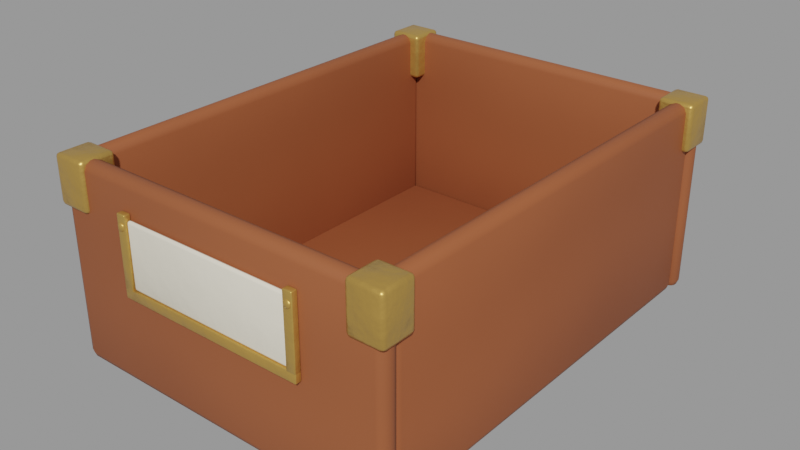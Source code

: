 # Source: crate_walnut.blend  (saved by Blender 3.4.6; exported with 4.5.12 LTS)
import bpy
from mathutils import Matrix  # noqa: F401  (used for matrix-valued properties, if any)

bpy.ops.wm.read_factory_settings(use_empty=True)
scene = bpy.context.scene
scene.name = 'Scene'

# ---- collections
col_b_cherkiste_kirschholz = bpy.data.collections.new('Bücherkiste Kirschholz'); scene.collection.children.link(col_b_cherkiste_kirschholz)

# ---- materials (node trees are filled in below, after node groups)
mat_wood = bpy.data.materials.new('wood')
mat_wood.use_transparent_shadow = False
mat_brass = bpy.data.materials.new('brass')
mat_brass.use_transparent_shadow = False
mat_paper = bpy.data.materials.new('paper')
mat_paper.use_transparent_shadow = False

# ---- node groups
ng_auto_smooth = bpy.data.node_groups.new('Auto Smooth', 'GeometryNodeTree')
_s = ng_auto_smooth.interface.new_socket(name='Geometry', in_out='OUTPUT', socket_type='NodeSocketGeometry')
_s = ng_auto_smooth.interface.new_socket(name='Geometry', in_out='INPUT', socket_type='NodeSocketGeometry')
_s = ng_auto_smooth.interface.new_socket(name='Angle', in_out='INPUT', socket_type='NodeSocketFloat')
_s.subtype = 'ANGLE'
_s.min_value = 0.0
_s.max_value = 3.142
ng_auto_smooth.is_modifier = True
_N = ng_auto_smooth.nodes; _L = ng_auto_smooth.links
n0 = _N.new('NodeGroupOutput'); n0.name = 'Group Output'; n0.location = (480, -100)
n1 = _N.new('NodeGroupInput'); n1.name = 'Group Input'; n1.location = (-420, -300)
n2 = _N.new('NodeGroupInput'); n2.name = 'Group Input.001'; n2.location = (-60, -100)
n3 = _N.new('GeometryNodeSetShadeSmooth'); n3.name = 'Set Shade Smooth'; n3.location = (120, -100)
n3.domain = 'EDGE'
n4 = _N.new('GeometryNodeSetShadeSmooth'); n4.name = 'Set Shade Smooth.001'; n4.location = (300, -100)
n5 = _N.new('GeometryNodeInputMeshEdgeAngle'); n5.name = 'Edge Angle'; n5.location = (-420, -220)
n6 = _N.new('GeometryNodeInputEdgeSmooth'); n6.name = 'Is Edge Smooth'; n6.location = (-60, -160)
n7 = _N.new('GeometryNodeInputShadeSmooth'); n7.name = 'Is Face Smooth'; n7.location = (-240, -340)
n8 = _N.new('FunctionNodeBooleanMath'); n8.name = 'Boolean Math'; n8.location = (-60, -220)
n9 = _N.new('FunctionNodeCompare'); n9.name = 'Compare'; n9.location = (-240, -180)
n9.operation = 'LESS_EQUAL'
_L.new(n5.outputs[0], n9.inputs[0])
_L.new(n4.outputs[0], n0.inputs[0])
_L.new(n1.outputs[1], n9.inputs[1])
_L.new(n9.outputs[0], n8.inputs[0])
_L.new(n7.outputs[0], n8.inputs[1])
_L.new(n2.outputs[0], n3.inputs[0])
_L.new(n6.outputs[0], n3.inputs[1])
_L.new(n3.outputs[0], n4.inputs[0])
_L.new(n8.outputs[0], n3.inputs[2])
n0.is_active_output = True

# ---- material node trees
mat_wood.use_nodes = True; mat_wood.node_tree.nodes.clear()
_N = mat_wood.node_tree.nodes; _L = mat_wood.node_tree.links
n0 = _N.new('ShaderNodeBsdfPrincipled'); n0.name = 'Principled BSDF'; n0.location = (10, 300)
n0.distribution = 'GGX'
n0.subsurface_method = 'RANDOM_WALK_SKIN'
n0.inputs[2].default_value = 0.62
n0.inputs[3].default_value = 1.45
n0.inputs[13].default_value = 0.3
n0.inputs[27].default_value = (0.0, 0.0, 0.0, 1.0)
n0.inputs[28].default_value = 1.0
n1 = _N.new('ShaderNodeOutputMaterial'); n1.name = 'Material Output'; n1.location = (300, 300)
n2 = _N.new('ShaderNodeTexCoord'); n2.name = 'Texture Coordinate'; n2.location = (0, 0)
n3 = _N.new('ShaderNodeRGB'); n3.name = 'RGB'; n3.location = (0, 0)
n3.outputs[0].default_value = (0.3185, 0.08898, 0.0331, 1.0)
n4 = _N.new('ShaderNodeAttribute'); n4.name = 'Attribute'; n4.location = (0, 0)
n4.attribute_name = 'tint'
n5 = _N.new('ShaderNodeMixRGB'); n5.name = 'Mix (Legacy)'; n5.location = (0, 0)
n5.blend_type = 'MULTIPLY'
n5.inputs[0].default_value = 1.0
n6 = _N.new('ShaderNodeTexNoise'); n6.name = 'Noise Texture'; n6.location = (0, 0)
n6.inputs[2].default_value = 4.0
n6.inputs[3].default_value = 4.0
n7 = _N.new('ShaderNodeMapRange'); n7.name = 'Map Range'; n7.location = (0, 0)
n7.inputs[1].default_value = 0.3
n7.inputs[2].default_value = 0.7
n7.inputs[3].default_value = 0.92
n7.inputs[4].default_value = 1.08
n8 = _N.new('ShaderNodeHueSaturation'); n8.name = 'Hue Saturation Value'; n8.location = (0, 0)
n9 = _N.new('ShaderNodeTexWave'); n9.name = 'Wave Texture'; n9.location = (0, 0)
n9.bands_direction = 'Z'
n9.inputs[1].default_value = 3.5
n9.inputs[2].default_value = 3.0
n10 = _N.new('ShaderNodeMapRange'); n10.name = 'Map Range.001'; n10.location = (0, 0)
n10.inputs[3].default_value = 0.92
n11 = _N.new('ShaderNodeHueSaturation'); n11.name = 'Hue Saturation Value.001'; n11.location = (0, 0)
_L.new(n0.outputs[0], n1.inputs[0])
_L.new(n3.outputs[0], n5.inputs[1])
_L.new(n4.outputs[0], n5.inputs[2])
_L.new(n2.outputs[3], n6.inputs[0])
_L.new(n6.outputs[0], n7.inputs[0])
_L.new(n5.outputs[0], n8.inputs[4])
_L.new(n7.outputs[0], n8.inputs[2])
_L.new(n2.outputs[3], n9.inputs[0])
_L.new(n9.outputs[1], n10.inputs[0])
_L.new(n8.outputs[0], n11.inputs[4])
_L.new(n10.outputs[0], n11.inputs[2])
_L.new(n11.outputs[0], n0.inputs[0])
n1.is_active_output = True
mat_brass.use_nodes = True; mat_brass.node_tree.nodes.clear()
_N = mat_brass.node_tree.nodes; _L = mat_brass.node_tree.links
n0 = _N.new('ShaderNodeBsdfPrincipled'); n0.name = 'Principled BSDF'; n0.location = (10, 300)
n0.distribution = 'GGX'
n0.subsurface_method = 'RANDOM_WALK_SKIN'
n0.inputs[1].default_value = 0.65
n0.inputs[2].default_value = 0.36
n0.inputs[3].default_value = 1.45
n0.inputs[13].default_value = 0.3
n0.inputs[27].default_value = (0.0, 0.0, 0.0, 1.0)
n0.inputs[28].default_value = 1.0
n1 = _N.new('ShaderNodeOutputMaterial'); n1.name = 'Material Output'; n1.location = (300, 300)
n2 = _N.new('ShaderNodeTexCoord'); n2.name = 'Texture Coordinate'; n2.location = (0, 0)
n3 = _N.new('ShaderNodeRGB'); n3.name = 'RGB'; n3.location = (0, 0)
n3.outputs[0].default_value = (0.6038, 0.3424, 0.08354, 1.0)
n4 = _N.new('ShaderNodeAttribute'); n4.name = 'Attribute'; n4.location = (0, 0)
n4.attribute_name = 'tint'
n5 = _N.new('ShaderNodeMixRGB'); n5.name = 'Mix (Legacy)'; n5.location = (0, 0)
n5.blend_type = 'MULTIPLY'
n5.inputs[0].default_value = 1.0
n6 = _N.new('ShaderNodeTexNoise'); n6.name = 'Noise Texture'; n6.location = (0, 0)
n6.inputs[3].default_value = 4.0
n7 = _N.new('ShaderNodeMapRange'); n7.name = 'Map Range'; n7.location = (0, 0)
n7.inputs[1].default_value = 0.3
n7.inputs[2].default_value = 0.7
n7.inputs[3].default_value = 0.93
n7.inputs[4].default_value = 1.07
n8 = _N.new('ShaderNodeHueSaturation'); n8.name = 'Hue Saturation Value'; n8.location = (0, 0)
n9 = _N.new('ShaderNodeTexNoise'); n9.name = 'Noise Texture.001'; n9.location = (0, 0)
n9.inputs[2].default_value = 25.0
n9.inputs[3].default_value = 8.0
n10 = _N.new('ShaderNodeBump'); n10.name = 'Bump'; n10.location = (0, 0)
n10.inputs[0].default_value = 0.25
n10.inputs[1].default_value = 0.02
n10.inputs[2].default_value = 1.0
_L.new(n0.outputs[0], n1.inputs[0])
_L.new(n3.outputs[0], n5.inputs[1])
_L.new(n4.outputs[0], n5.inputs[2])
_L.new(n2.outputs[3], n6.inputs[0])
_L.new(n6.outputs[0], n7.inputs[0])
_L.new(n5.outputs[0], n8.inputs[4])
_L.new(n7.outputs[0], n8.inputs[2])
_L.new(n2.outputs[3], n9.inputs[0])
_L.new(n8.outputs[0], n0.inputs[0])
_L.new(n9.outputs[0], n10.inputs[3])
_L.new(n10.outputs[0], n0.inputs[5])
n1.is_active_output = True
mat_paper.use_nodes = True; mat_paper.node_tree.nodes.clear()
_N = mat_paper.node_tree.nodes; _L = mat_paper.node_tree.links
n0 = _N.new('ShaderNodeBsdfPrincipled'); n0.name = 'Principled BSDF'; n0.location = (10, 300)
n0.distribution = 'GGX'
n0.subsurface_method = 'RANDOM_WALK_SKIN'
n0.inputs[2].default_value = 0.85
n0.inputs[3].default_value = 1.45
n0.inputs[13].default_value = 0.3
n0.inputs[27].default_value = (0.0, 0.0, 0.0, 1.0)
n0.inputs[28].default_value = 1.0
n1 = _N.new('ShaderNodeOutputMaterial'); n1.name = 'Material Output'; n1.location = (300, 300)
n2 = _N.new('ShaderNodeTexCoord'); n2.name = 'Texture Coordinate'; n2.location = (0, 0)
n3 = _N.new('ShaderNodeRGB'); n3.name = 'RGB'; n3.location = (0, 0)
n3.outputs[0].default_value = (0.9114, 0.8481, 0.6921, 1.0)
n4 = _N.new('ShaderNodeAttribute'); n4.name = 'Attribute'; n4.location = (0, 0)
n4.attribute_name = 'tint'
n5 = _N.new('ShaderNodeMixRGB'); n5.name = 'Mix (Legacy)'; n5.location = (0, 0)
n5.blend_type = 'MULTIPLY'
n5.inputs[0].default_value = 1.0
n6 = _N.new('ShaderNodeTexNoise'); n6.name = 'Noise Texture'; n6.location = (0, 0)
n6.inputs[2].default_value = 4.0
n6.inputs[3].default_value = 4.0
n7 = _N.new('ShaderNodeMapRange'); n7.name = 'Map Range'; n7.location = (0, 0)
n7.inputs[1].default_value = 0.3
n7.inputs[2].default_value = 0.7
n7.inputs[3].default_value = 0.97
n7.inputs[4].default_value = 1.03
n8 = _N.new('ShaderNodeHueSaturation'); n8.name = 'Hue Saturation Value'; n8.location = (0, 0)
n9 = _N.new('ShaderNodeTexNoise'); n9.name = 'Noise Texture.001'; n9.location = (0, 0)
n9.inputs[2].default_value = 6.0
n9.inputs[3].default_value = 8.0
n10 = _N.new('ShaderNodeBump'); n10.name = 'Bump'; n10.location = (0, 0)
n10.inputs[0].default_value = 0.25
n10.inputs[1].default_value = 0.02
n10.inputs[2].default_value = 1.0
_L.new(n0.outputs[0], n1.inputs[0])
_L.new(n3.outputs[0], n5.inputs[1])
_L.new(n4.outputs[0], n5.inputs[2])
_L.new(n2.outputs[3], n6.inputs[0])
_L.new(n6.outputs[0], n7.inputs[0])
_L.new(n5.outputs[0], n8.inputs[4])
_L.new(n7.outputs[0], n8.inputs[2])
_L.new(n2.outputs[3], n9.inputs[0])
_L.new(n8.outputs[0], n0.inputs[0])
_L.new(n9.outputs[0], n10.inputs[3])
_L.new(n10.outputs[0], n0.inputs[5])
n1.is_active_output = True

# ---- meshes
me_kasten = bpy.data.meshes.new('Kasten')
me_kasten.from_pydata([(-0.09954, -0.1352, -8.021e-05), (-0.09985, 0.135, 0.0002044), (-0.09986, 0.135, 0.01221), (-0.09954, -0.1351, 0.01192), (0.09999, -0.1348, 0.0003111), (0.1, -0.1348, 0.01231), (0.09964, 0.1353, 0.01222), (0.09963, 0.1352, 0.000215), (-0.1097, -0.145, 0.0001988), (-0.1097, -0.133, 0.0002002), (-0.1097, -0.1329, 0.1252), (-0.1097, -0.1449, 0.1252), (0.1097, -0.1449, 1.323e-05), (0.1098, -0.1447, 0.1249), (0.1098, -0.1327, 0.1249), (0.1097, -0.1329, 1.344e-05), (-0.1099, 0.1329, 0.0001492), (-0.1099, 0.1449, 0.0001317), (-0.1101, 0.1453, 0.1251), (-0.1101, 0.1332, 0.1252), (0.1101, 0.1331, 8.788e-05), (0.11, 0.1332, 0.1251), (0.1101, 0.1452, 0.1251), (0.1101, 0.1451, 7.517e-05), (-0.1081, -0.1353, 0.0003889), (-0.1081, 0.1353, -2.235e-05), (-0.1084, 0.1354, 0.1251), (-0.1081, -0.1353, 0.1252), (-0.09615, -0.1353, 0.0003656), (-0.09615, -0.1353, 0.1251), (-0.09642, 0.1354, 0.1251), (-0.09605, 0.1353, -2.488e-05), (0.09649, -0.1352, 0.0004666), (0.09626, 0.1351, 0.0001265), (0.09602, 0.1354, 0.1251), (0.09649, -0.135, 0.1254), (0.1085, -0.1352, 0.000478), (0.1085, -0.135, 0.1254), (0.108, 0.1354, 0.1251), (0.1083, 0.1351, 0.0001402)], [], [(0, 3, 2, 1), (4, 7, 6, 5), (0, 4, 5, 3), (1, 2, 6, 7), (0, 1, 7, 4), (3, 5, 6, 2), (8, 11, 10, 9), (12, 15, 14, 13), (8, 12, 13, 11), (9, 10, 14, 15), (8, 9, 15, 12), (11, 13, 14, 10), (16, 19, 18, 17), (20, 23, 22, 21), (16, 20, 21, 19), (17, 18, 22, 23), (16, 17, 23, 20), (19, 21, 22, 18), (24, 27, 26, 25), (28, 31, 30, 29), (24, 28, 29, 27), (25, 26, 30, 31), (24, 25, 31, 28), (27, 29, 30, 26), (32, 35, 34, 33), (36, 39, 38, 37), (32, 36, 37, 35), (33, 34, 38, 39), (32, 33, 39, 36), (35, 37, 38, 34)])
me_kasten.polygons.foreach_set('use_smooth', [True] * 30)
_ca = me_kasten.color_attributes.new('tint', 'FLOAT_COLOR', 'POINT')
_ca.data.foreach_set('color', [1.028, 1.011, 0.9927, 1.0, 1.028, 1.011, 0.9927, 1.0, 1.028, 1.011, 0.9927, 1.0, 1.028, 1.011, 0.9927, 1.0, 1.028, 1.011, 0.9927, 1.0, 1.028, 1.011, 0.9927, 1.0, 1.028, 1.011, 0.9927, 1.0, 1.028, 1.011, 0.9927, 1.0, 0.9488, 0.9666, 0.9843, 1.0, 0.9488, 0.9666, 0.9843, 1.0, 0.9488, 0.9666, 0.9843, 1.0, 0.9488, 0.9666, 0.9843, 1.0, 0.9488, 0.9666, 0.9843, 1.0, 0.9488, 0.9666, 0.9843, 1.0, 0.9488, 0.9666, 0.9843, 1.0, 0.9488, 0.9666, 0.9843, 1.0, 0.9773, 0.9879, 0.9984, 1.0, 0.9773, 0.9879, 0.9984, 1.0, 0.9773, 0.9879, 0.9984, 1.0, 0.9773, 0.9879, 0.9984, 1.0, 0.9773, 0.9879, 0.9984, 1.0, 0.9773, 0.9879, 0.9984, 1.0, 0.9773, 0.9879, 0.9984, 1.0, 0.9773, 0.9879, 0.9984, 1.0, 0.996, 0.9843, 0.9726, 1.0, 0.996, 0.9843, 0.9726, 1.0, 0.996, 0.9843, 0.9726, 1.0, 0.996, 0.9843, 0.9726, 1.0, 0.996, 0.9843, 0.9726, 1.0, 0.996, 0.9843, 0.9726, 1.0, 0.996, 0.9843, 0.9726, 1.0, 0.996, 0.9843, 0.9726, 1.0, 0.9967, 0.9805, 0.9644, 1.0, 0.9967, 0.9805, 0.9644, 1.0, 0.9967, 0.9805, 0.9644, 1.0, 0.9967, 0.9805, 0.9644, 1.0, 0.9967, 0.9805, 0.9644, 1.0, 0.9967, 0.9805, 0.9644, 1.0, 0.9967, 0.9805, 0.9644, 1.0, 0.9967, 0.9805, 0.9644, 1.0])
me_kasten.materials.append(mat_wood)
me_kasten.update()
me_messingecken = bpy.data.meshes.new('Messingecken')
me_messingecken.from_pydata([(-0.1117, -0.1471, 0.0961), (-0.1117, -0.1251, 0.09612), (-0.1117, -0.1251, 0.1261), (-0.1117, -0.1471, 0.1261), (-0.0897, -0.1471, 0.0961), (-0.08972, -0.1471, 0.1261), (-0.08975, -0.1251, 0.1261), (-0.08973, -0.1251, 0.09612), (-0.1121, 0.1252, 0.0961), (-0.1121, 0.1472, 0.09609), (-0.1121, 0.1472, 0.1261), (-0.1121, 0.1252, 0.1261), (-0.0901, 0.1251, 0.0961), (-0.09015, 0.1252, 0.1261), (-0.09017, 0.1472, 0.1261), (-0.09012, 0.1472, 0.09608), (0.09005, -0.1468, 0.09629), (0.09, -0.1248, 0.0963), (0.08999, -0.1248, 0.1263), (0.09005, -0.1468, 0.1263), (0.1121, -0.1468, 0.09633), (0.1121, -0.1468, 0.1263), (0.112, -0.1248, 0.1263), (0.112, -0.1248, 0.09634), (0.0898, 0.1252, 0.09618), (0.08982, 0.1472, 0.09616), (0.08979, 0.1472, 0.1261), (0.08977, 0.1252, 0.1261), (0.1118, 0.1252, 0.09617), (0.1118, 0.1252, 0.1261), (0.1118, 0.1472, 0.1261), (0.1118, 0.1472, 0.09615)], [], [(0, 3, 2, 1), (4, 7, 6, 5), (0, 4, 5, 3), (1, 2, 6, 7), (0, 1, 7, 4), (3, 5, 6, 2), (8, 11, 10, 9), (12, 15, 14, 13), (8, 12, 13, 11), (9, 10, 14, 15), (8, 9, 15, 12), (11, 13, 14, 10), (16, 19, 18, 17), (20, 23, 22, 21), (16, 20, 21, 19), (17, 18, 22, 23), (16, 17, 23, 20), (19, 21, 22, 18), (24, 27, 26, 25), (28, 31, 30, 29), (24, 28, 29, 27), (25, 26, 30, 31), (24, 25, 31, 28), (27, 29, 30, 26)])
me_messingecken.polygons.foreach_set('use_smooth', [True] * 24)
_ca = me_messingecken.color_attributes.new('tint', 'FLOAT_COLOR', 'POINT')
_ca.data.foreach_set('color', [0.9874, 0.9957, 1.004, 1.0, 0.9874, 0.9957, 1.004, 1.0, 0.9874, 0.9957, 1.004, 1.0, 0.9874, 0.9957, 1.004, 1.0, 0.9874, 0.9957, 1.004, 1.0, 0.9874, 0.9957, 1.004, 1.0, 0.9874, 0.9957, 1.004, 1.0, 0.9874, 0.9957, 1.004, 1.0, 1.007, 1.027, 1.048, 1.0, 1.007, 1.027, 1.048, 1.0, 1.007, 1.027, 1.048, 1.0, 1.007, 1.027, 1.048, 1.0, 1.007, 1.027, 1.048, 1.0, 1.007, 1.027, 1.048, 1.0, 1.007, 1.027, 1.048, 1.0, 1.007, 1.027, 1.048, 1.0, 0.9742, 0.9687, 0.9632, 1.0, 0.9742, 0.9687, 0.9632, 1.0, 0.9742, 0.9687, 0.9632, 1.0, 0.9742, 0.9687, 0.9632, 1.0, 0.9742, 0.9687, 0.9632, 1.0, 0.9742, 0.9687, 0.9632, 1.0, 0.9742, 0.9687, 0.9632, 1.0, 0.9742, 0.9687, 0.9632, 1.0, 0.9743, 0.9787, 0.983, 1.0, 0.9743, 0.9787, 0.983, 1.0, 0.9743, 0.9787, 0.983, 1.0, 0.9743, 0.9787, 0.983, 1.0, 0.9743, 0.9787, 0.983, 1.0, 0.9743, 0.9787, 0.983, 1.0, 0.9743, 0.9787, 0.983, 1.0, 0.9743, 0.9787, 0.983, 1.0])
me_messingecken.materials.append(mat_brass)
me_messingecken.update()
me_schildhalter = bpy.data.meshes.new('Schildhalter')
me_schildhalter.from_pydata([(-0.06073, -0.1491, 0.0591), (-0.06074, -0.1451, 0.0591), (-0.06074, -0.1451, 0.06511), (-0.06073, -0.1491, 0.0651), (0.06108, -0.1489, 0.05922), (0.06108, -0.1489, 0.06522), (0.06107, -0.1449, 0.06523), (0.06107, -0.1449, 0.05923), (-0.06073, -0.1491, 0.0621), (-0.06074, -0.1451, 0.0621), (-0.06076, -0.1451, 0.1081), (-0.06076, -0.1491, 0.1081), (-0.05474, -0.1491, 0.0621), (-0.05477, -0.149, 0.1081), (-0.05477, -0.145, 0.1081), (-0.05475, -0.1451, 0.06211), (-0.05775, -0.1491, 0.09811), (-0.05559, -0.1498, 0.09977), (-0.05858, -0.1503, 0.09977), (-0.06043, -0.1491, 0.09977), (-0.05858, -0.1478, 0.09977), (-0.05559, -0.1483, 0.09977), (-0.05693, -0.1503, 0.1025), (-0.05992, -0.1498, 0.1025), (-0.05993, -0.1483, 0.1025), (-0.05693, -0.1478, 0.1025), (-0.05508, -0.1491, 0.1025), (-0.05776, -0.1491, 0.1041), (0.05508, -0.1489, 0.06221), (0.05507, -0.1449, 0.06222), (0.05507, -0.1449, 0.1082), (0.05508, -0.1489, 0.1082), (0.06108, -0.1489, 0.06222), (0.06107, -0.1489, 0.1082), (0.06106, -0.1449, 0.1082), (0.06107, -0.1449, 0.06223), (0.05808, -0.1489, 0.09823), (0.06025, -0.1497, 0.09989), (0.05725, -0.1501, 0.09988), (0.05539, -0.1489, 0.09988), (0.05724, -0.1476, 0.09988), (0.06024, -0.1481, 0.09989), (0.05891, -0.1501, 0.1026), (0.05591, -0.1497, 0.1026), (0.0559, -0.1481, 0.1026), (0.0589, -0.1476, 0.1026), (0.06076, -0.1489, 0.1026), (0.05807, -0.1489, 0.1042)], [], [(0, 3, 2, 1), (4, 7, 6, 5), (0, 4, 5, 3), (1, 2, 6, 7), (0, 1, 7, 4), (3, 5, 6, 2), (8, 11, 10, 9), (12, 15, 14, 13), (8, 12, 13, 11), (9, 10, 14, 15), (8, 9, 15, 12), (11, 13, 14, 10), (16, 17, 18), (17, 16, 21), (16, 18, 19), (16, 19, 20), (16, 20, 21), (17, 21, 26), (18, 17, 22), (19, 18, 23), (20, 19, 24), (21, 20, 25), (17, 26, 22), (18, 22, 23), (19, 23, 24), (20, 24, 25), (21, 25, 26), (22, 26, 27), (23, 22, 27), (24, 23, 27), (25, 24, 27), (26, 25, 27), (28, 31, 30, 29), (32, 35, 34, 33), (28, 32, 33, 31), (29, 30, 34, 35), (28, 29, 35, 32), (31, 33, 34, 30), (36, 37, 38), (37, 36, 41), (36, 38, 39), (36, 39, 40), (36, 40, 41), (37, 41, 46), (38, 37, 42), (39, 38, 43), (40, 39, 44), (41, 40, 45), (37, 46, 42), (38, 42, 43), (39, 43, 44), (40, 44, 45), (41, 45, 46), (42, 46, 47), (43, 42, 47), (44, 43, 47), (45, 44, 47), (46, 45, 47)])
me_schildhalter.polygons.foreach_set('use_smooth', [True] * 58)
_ca = me_schildhalter.color_attributes.new('tint', 'FLOAT_COLOR', 'POINT')
_ca.data.foreach_set('color', [1.026, 1.016, 1.007, 1.0, 1.026, 1.016, 1.007, 1.0, 1.026, 1.016, 1.007, 1.0, 1.026, 1.016, 1.007, 1.0, 1.026, 1.016, 1.007, 1.0, 1.026, 1.016, 1.007, 1.0, 1.026, 1.016, 1.007, 1.0, 1.026, 1.016, 1.007, 1.0, 1.003, 1.027, 1.051, 1.0, 1.003, 1.027, 1.051, 1.0, 1.003, 1.027, 1.051, 1.0, 1.003, 1.027, 1.051, 1.0, 1.003, 1.027, 1.051, 1.0, 1.003, 1.027, 1.051, 1.0, 1.003, 1.027, 1.051, 1.0, 1.003, 1.027, 1.051, 1.0, 1.03, 1.036, 1.042, 1.0, 1.03, 1.036, 1.042, 1.0, 1.03, 1.036, 1.042, 1.0, 1.03, 1.036, 1.042, 1.0, 1.03, 1.036, 1.042, 1.0, 1.03, 1.036, 1.042, 1.0, 1.03, 1.036, 1.042, 1.0, 1.03, 1.036, 1.042, 1.0, 1.03, 1.036, 1.042, 1.0, 1.03, 1.036, 1.042, 1.0, 1.03, 1.036, 1.042, 1.0, 1.03, 1.036, 1.042, 1.0, 1.004, 1.025, 1.046, 1.0, 1.004, 1.025, 1.046, 1.0, 1.004, 1.025, 1.046, 1.0, 1.004, 1.025, 1.046, 1.0, 1.004, 1.025, 1.046, 1.0, 1.004, 1.025, 1.046, 1.0, 1.004, 1.025, 1.046, 1.0, 1.004, 1.025, 1.046, 1.0, 1.002, 1.015, 1.027, 1.0, 1.002, 1.015, 1.027, 1.0, 1.002, 1.015, 1.027, 1.0, 1.002, 1.015, 1.027, 1.0, 1.002, 1.015, 1.027, 1.0, 1.002, 1.015, 1.027, 1.0, 1.002, 1.015, 1.027, 1.0, 1.002, 1.015, 1.027, 1.0, 1.002, 1.015, 1.027, 1.0, 1.002, 1.015, 1.027, 1.0, 1.002, 1.015, 1.027, 1.0, 1.002, 1.015, 1.027, 1.0])
me_schildhalter.materials.append(mat_brass)
me_schildhalter.update()
me_schild = bpy.data.meshes.new('Schild')
me_schild.from_pydata([(-0.05475, -0.1481, 0.0651), (-0.05475, -0.1451, 0.06511), (-0.05477, -0.1451, 0.1051), (-0.05477, -0.1481, 0.1051), (0.05508, -0.1479, 0.06521), (0.05507, -0.1479, 0.1052), (0.05507, -0.1449, 0.1052), (0.05507, -0.1449, 0.06522)], [], [(0, 3, 2, 1), (4, 7, 6, 5), (0, 4, 5, 3), (1, 2, 6, 7), (0, 1, 7, 4), (3, 5, 6, 2)])
me_schild.polygons.foreach_set('use_smooth', [True] * 6)
_ca = me_schild.color_attributes.new('tint', 'FLOAT_COLOR', 'POINT')
_ca.data.foreach_set('color', [0.9655, 0.9601, 0.9548, 1.0, 0.9655, 0.9601, 0.9548, 1.0, 0.9655, 0.9601, 0.9548, 1.0, 0.9655, 0.9601, 0.9548, 1.0, 0.9655, 0.9601, 0.9548, 1.0, 0.9655, 0.9601, 0.9548, 1.0, 0.9655, 0.9601, 0.9548, 1.0, 0.9655, 0.9601, 0.9548, 1.0])
me_schild.materials.append(mat_paper)
me_schild.update()

# ---- objects
ob_kasten = bpy.data.objects.new('Kasten', me_kasten)
ob_messingecken = bpy.data.objects.new('Messingecken', me_messingecken)
ob_schildhalter = bpy.data.objects.new('Schildhalter', me_schildhalter)
ob_schild = bpy.data.objects.new('Schild', me_schild)

# ---- transforms, parenting, visibility, modifiers, constraints
ob_kasten.location = (0.0, 0.0, 0.0)
_m = ob_kasten.modifiers.new('Weiche Kanten', 'BEVEL')
_m.width = 0.0048
_m.width_pct = 0.0048
_m.segments = 2
_m.angle_limit = 0.6981
_m = ob_kasten.modifiers.new('Auto Smooth', 'NODES')
_m.node_group = ng_auto_smooth
_gi = [s.identifier for s in ng_auto_smooth.interface.items_tree if s.item_type == 'SOCKET' and s.in_out == 'INPUT']
_m[_gi[1]] = 0.8727  # 'Angle'
ob_messingecken.location = (0.0, 0.0, 0.0)
_m = ob_messingecken.modifiers.new('Weiche Kanten', 'BEVEL')
_m.width = 0.0024
_m.width_pct = 0.0024
_m.segments = 2
_m.angle_limit = 0.6981
_m = ob_messingecken.modifiers.new('Auto Smooth', 'NODES')
_m.node_group = ng_auto_smooth
_gi = [s.identifier for s in ng_auto_smooth.interface.items_tree if s.item_type == 'SOCKET' and s.in_out == 'INPUT']
_m[_gi[1]] = 0.8727  # 'Angle'
ob_schildhalter.location = (0.0, 0.0, 0.0)
_m = ob_schildhalter.modifiers.new('Weiche Kanten', 'BEVEL')
_m.width = 0.0016
_m.width_pct = 0.0016
_m.segments = 2
_m.angle_limit = 0.6981
_m = ob_schildhalter.modifiers.new('Auto Smooth', 'NODES')
_m.node_group = ng_auto_smooth
_gi = [s.identifier for s in ng_auto_smooth.interface.items_tree if s.item_type == 'SOCKET' and s.in_out == 'INPUT']
_m[_gi[1]] = 0.8727  # 'Angle'
ob_schild.location = (0.0, 0.0, 0.0)
_m = ob_schild.modifiers.new('Weiche Kanten', 'BEVEL')
_m.width = 0.0016
_m.width_pct = 0.0016
_m.segments = 2
_m.angle_limit = 0.6981
_m = ob_schild.modifiers.new('Auto Smooth', 'NODES')
_m.node_group = ng_auto_smooth
_gi = [s.identifier for s in ng_auto_smooth.interface.items_tree if s.item_type == 'SOCKET' and s.in_out == 'INPUT']
_m[_gi[1]] = 0.8727  # 'Angle'

# ---- collection membership
col_b_cherkiste_kirschholz.objects.link(ob_kasten)
col_b_cherkiste_kirschholz.objects.link(ob_messingecken)
col_b_cherkiste_kirschholz.objects.link(ob_schildhalter)
col_b_cherkiste_kirschholz.objects.link(ob_schild)

# ---- scene / render settings (as saved in the file)
scene.frame_start = 1; scene.frame_end = 250; scene.frame_set(1)
scene.render.engine = 'BLENDER_EEVEE_NEXT'
scene.cycles.sampling_pattern = 'TABULATED_SOBOL'
scene.cycles.use_light_tree = False
scene.view_settings.view_transform = 'Filmic'
bpy.context.view_layer.update()

# ---- added for rendering (the .blend has no active camera and no usable light): camera, sun + grey world if the file has none
cam_auto = bpy.data.cameras.new('AutoCamera')
cam_auto.lens = 50.0
cam_auto.sensor_width = 36.0
cam_auto.clip_end = 1000.0
ob_auto_camera = bpy.data.objects.new('AutoCamera', cam_auto)
scene.collection.objects.link(ob_auto_camera)
ob_auto_camera.location = (0.363956, -0.43835, 0.354329)
ob_auto_camera.rotation_euler = (1.09748, -7.21219e-08, 0.694738)
scene.camera = ob_auto_camera
light_auto_sun = bpy.data.lights.new('AutoSun', 'SUN')
light_auto_sun.energy = 3.0
light_auto_sun.angle = 0.0523599
ob_auto_sun = bpy.data.objects.new('AutoSun', light_auto_sun)
scene.collection.objects.link(ob_auto_sun)
ob_auto_sun.rotation_euler = (0.872665, 0.174533, 0.523599)
if scene.world is None:
    world_auto = bpy.data.worlds.new('AutoWorld')
    world_auto.color = (0.3, 0.3, 0.3)
    scene.world = world_auto
bpy.context.view_layer.update()
